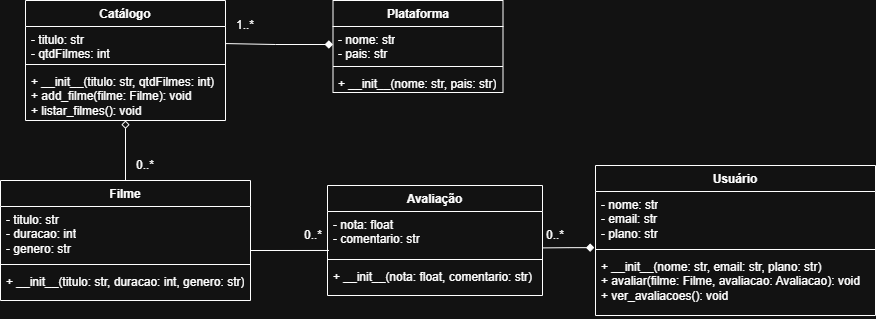

The diagram above was exported from draw.io. Its source (the exported page's mxGraphModel, read from the mxfile embedded in the PNG):
<mxGraphModel dx="911" dy="848" grid="1" gridSize="10" guides="1" tooltips="1" connect="1" arrows="1" fold="1" page="1" pageScale="1" pageWidth="827" pageHeight="1169" math="0" shadow="0">
  <root>
    <mxCell id="0" />
    <mxCell id="1" parent="0" />
    <mxCell id="hcFE8Fm7VZsV_Lo8Alge-1" parent="1" style="swimlane;fontStyle=1;align=center;verticalAlign=top;childLayout=stackLayout;horizontal=1;startSize=26;horizontalStack=0;resizeParent=1;resizeParentMax=0;resizeLast=0;collapsible=1;marginBottom=0;whiteSpace=wrap;html=1;" value="Plataforma" vertex="1">
      <mxGeometry height="92" width="170" x="617.5" y="120" as="geometry" />
    </mxCell>
    <mxCell id="hcFE8Fm7VZsV_Lo8Alge-2" parent="hcFE8Fm7VZsV_Lo8Alge-1" style="text;strokeColor=none;fillColor=none;align=left;verticalAlign=top;spacingLeft=4;spacingRight=4;overflow=hidden;rotatable=0;points=[[0,0.5],[1,0.5]];portConstraint=eastwest;whiteSpace=wrap;html=1;" value="- nome: str&lt;div&gt;&lt;span style=&quot;background-color: transparent; color: light-dark(rgb(0, 0, 0), rgb(255, 255, 255));&quot;&gt;- pais: str&lt;/span&gt;&lt;/div&gt;" vertex="1">
      <mxGeometry height="36" width="170" y="26" as="geometry" />
    </mxCell>
    <mxCell id="hcFE8Fm7VZsV_Lo8Alge-3" parent="hcFE8Fm7VZsV_Lo8Alge-1" style="line;strokeWidth=1;fillColor=none;align=left;verticalAlign=middle;spacingTop=-1;spacingLeft=3;spacingRight=3;rotatable=0;labelPosition=right;points=[];portConstraint=eastwest;strokeColor=inherit;" value="" vertex="1">
      <mxGeometry height="8" width="170" y="62" as="geometry" />
    </mxCell>
    <mxCell id="hcFE8Fm7VZsV_Lo8Alge-4" parent="hcFE8Fm7VZsV_Lo8Alge-1" style="text;strokeColor=none;fillColor=none;align=left;verticalAlign=top;spacingLeft=4;spacingRight=4;overflow=hidden;rotatable=0;points=[[0,0.5],[1,0.5]];portConstraint=eastwest;whiteSpace=wrap;html=1;" value="+ __init__(nome: str, pais: str)" vertex="1">
      <mxGeometry height="22" width="170" y="70" as="geometry" />
    </mxCell>
    <mxCell id="hcFE8Fm7VZsV_Lo8Alge-5" parent="1" style="swimlane;fontStyle=1;align=center;verticalAlign=top;childLayout=stackLayout;horizontal=1;startSize=26;horizontalStack=0;resizeParent=1;resizeParentMax=0;resizeLast=0;collapsible=1;marginBottom=0;whiteSpace=wrap;html=1;" value="&lt;div&gt;Filme&lt;/div&gt;" vertex="1">
      <mxGeometry height="120" width="250" x="285" y="300" as="geometry" />
    </mxCell>
    <mxCell id="hcFE8Fm7VZsV_Lo8Alge-6" parent="hcFE8Fm7VZsV_Lo8Alge-5" style="text;strokeColor=none;fillColor=none;align=left;verticalAlign=top;spacingLeft=4;spacingRight=4;overflow=hidden;rotatable=0;points=[[0,0.5],[1,0.5]];portConstraint=eastwest;whiteSpace=wrap;html=1;" value="- titulo: str&lt;br&gt;- duracao: int&lt;br&gt;- genero: str" vertex="1">
      <mxGeometry height="54" width="250" y="26" as="geometry" />
    </mxCell>
    <mxCell id="hcFE8Fm7VZsV_Lo8Alge-7" parent="hcFE8Fm7VZsV_Lo8Alge-5" style="line;strokeWidth=1;fillColor=none;align=left;verticalAlign=middle;spacingTop=-1;spacingLeft=3;spacingRight=3;rotatable=0;labelPosition=right;points=[];portConstraint=eastwest;strokeColor=inherit;" value="" vertex="1">
      <mxGeometry height="8" width="250" y="80" as="geometry" />
    </mxCell>
    <mxCell id="hcFE8Fm7VZsV_Lo8Alge-8" parent="hcFE8Fm7VZsV_Lo8Alge-5" style="text;strokeColor=none;fillColor=none;align=left;verticalAlign=top;spacingLeft=4;spacingRight=4;overflow=hidden;rotatable=0;points=[[0,0.5],[1,0.5]];portConstraint=eastwest;whiteSpace=wrap;html=1;" value="+ __init__(titulo: str, duracao: int, genero: str)" vertex="1">
      <mxGeometry height="32" width="250" y="88" as="geometry" />
    </mxCell>
    <mxCell id="hcFE8Fm7VZsV_Lo8Alge-9" parent="1" style="swimlane;fontStyle=1;align=center;verticalAlign=top;childLayout=stackLayout;horizontal=1;startSize=26;horizontalStack=0;resizeParent=1;resizeParentMax=0;resizeLast=0;collapsible=1;marginBottom=0;whiteSpace=wrap;html=1;" value="Avaliação" vertex="1">
      <mxGeometry height="110" width="215" x="612" y="305" as="geometry" />
    </mxCell>
    <mxCell id="hcFE8Fm7VZsV_Lo8Alge-10" parent="hcFE8Fm7VZsV_Lo8Alge-9" style="text;strokeColor=none;fillColor=none;align=left;verticalAlign=top;spacingLeft=4;spacingRight=4;overflow=hidden;rotatable=0;points=[[0,0.5],[1,0.5]];portConstraint=eastwest;whiteSpace=wrap;html=1;" value="- nota: float&lt;br&gt;- comentario: str" vertex="1">
      <mxGeometry height="44" width="215" y="26" as="geometry" />
    </mxCell>
    <mxCell id="hcFE8Fm7VZsV_Lo8Alge-11" parent="hcFE8Fm7VZsV_Lo8Alge-9" style="line;strokeWidth=1;fillColor=none;align=left;verticalAlign=middle;spacingTop=-1;spacingLeft=3;spacingRight=3;rotatable=0;labelPosition=right;points=[];portConstraint=eastwest;strokeColor=inherit;" value="" vertex="1">
      <mxGeometry height="8" width="215" y="70" as="geometry" />
    </mxCell>
    <mxCell id="hcFE8Fm7VZsV_Lo8Alge-12" parent="hcFE8Fm7VZsV_Lo8Alge-9" style="text;strokeColor=none;fillColor=none;align=left;verticalAlign=top;spacingLeft=4;spacingRight=4;overflow=hidden;rotatable=0;points=[[0,0.5],[1,0.5]];portConstraint=eastwest;whiteSpace=wrap;html=1;" value="+ __init__(nota: float, comentario: str)" vertex="1">
      <mxGeometry height="32" width="215" y="78" as="geometry" />
    </mxCell>
    <mxCell id="hcFE8Fm7VZsV_Lo8Alge-13" edge="1" parent="1" source="hcFE8Fm7VZsV_Lo8Alge-15" style="edgeStyle=orthogonalEdgeStyle;rounded=0;orthogonalLoop=1;jettySize=auto;html=1;exitX=0.5;exitY=1;exitDx=0;exitDy=0;entryX=0.5;entryY=0;entryDx=0;entryDy=0;startArrow=diamond;startFill=0;endArrow=none;endFill=0;" target="hcFE8Fm7VZsV_Lo8Alge-5">
      <mxGeometry relative="1" as="geometry" />
    </mxCell>
    <mxCell id="hcFE8Fm7VZsV_Lo8Alge-15" parent="1" style="swimlane;fontStyle=1;align=center;verticalAlign=top;childLayout=stackLayout;horizontal=1;startSize=26;horizontalStack=0;resizeParent=1;resizeParentMax=0;resizeLast=0;collapsible=1;marginBottom=0;whiteSpace=wrap;html=1;" value="&lt;div&gt;Catálogo&lt;/div&gt;" vertex="1">
      <mxGeometry height="120" width="200" x="310" y="120" as="geometry" />
    </mxCell>
    <mxCell id="hcFE8Fm7VZsV_Lo8Alge-16" parent="hcFE8Fm7VZsV_Lo8Alge-15" style="text;strokeColor=none;fillColor=none;align=left;verticalAlign=top;spacingLeft=4;spacingRight=4;overflow=hidden;rotatable=0;points=[[0,0.5],[1,0.5]];portConstraint=eastwest;whiteSpace=wrap;html=1;" value="- titulo: str&lt;br&gt;- qtdFilmes: int&lt;br&gt;- filmes: list[Filme]" vertex="1">
      <mxGeometry height="34" width="200" y="26" as="geometry" />
    </mxCell>
    <mxCell id="hcFE8Fm7VZsV_Lo8Alge-17" parent="hcFE8Fm7VZsV_Lo8Alge-15" style="line;strokeWidth=1;fillColor=none;align=left;verticalAlign=middle;spacingTop=-1;spacingLeft=3;spacingRight=3;rotatable=0;labelPosition=right;points=[];portConstraint=eastwest;strokeColor=inherit;" value="" vertex="1">
      <mxGeometry height="8" width="200" y="60" as="geometry" />
    </mxCell>
    <mxCell id="hcFE8Fm7VZsV_Lo8Alge-18" parent="hcFE8Fm7VZsV_Lo8Alge-15" style="text;strokeColor=none;fillColor=none;align=left;verticalAlign=top;spacingLeft=4;spacingRight=4;overflow=hidden;rotatable=0;points=[[0,0.5],[1,0.5]];portConstraint=eastwest;whiteSpace=wrap;html=1;" value="+ __init__(titulo: str, qtdFilmes: int)&lt;br&gt;+ add_filme(filme: Filme): void&lt;br&gt;+ listar_filmes(): void" vertex="1">
      <mxGeometry height="52" width="200" y="68" as="geometry" />
    </mxCell>
    <mxCell id="hcFE8Fm7VZsV_Lo8Alge-19" edge="1" parent="1" source="hcFE8Fm7VZsV_Lo8Alge-2" style="edgeStyle=orthogonalEdgeStyle;rounded=0;orthogonalLoop=1;jettySize=auto;html=1;exitX=0;exitY=0.5;exitDx=0;exitDy=0;entryX=1;entryY=0.706;entryDx=0;entryDy=0;endArrow=none;endFill=0;startArrow=diamond;startFill=1;entryPerimeter=0;" target="hcFE8Fm7VZsV_Lo8Alge-16">
      <mxGeometry relative="1" as="geometry">
        <Array as="points">
          <mxPoint x="560" y="164" />
          <mxPoint x="510" y="163" />
        </Array>
      </mxGeometry>
    </mxCell>
    <mxCell id="hcFE8Fm7VZsV_Lo8Alge-20" parent="1" style="text;html=1;whiteSpace=wrap;strokeColor=none;fillColor=none;align=center;verticalAlign=middle;rounded=0;autosize=1;resizable=0;" value="1..*" vertex="1">
      <mxGeometry height="30" width="40" x="510" y="130" as="geometry" />
    </mxCell>
    <mxCell id="hcFE8Fm7VZsV_Lo8Alge-22" parent="1" style="text;html=1;whiteSpace=wrap;strokeColor=none;fillColor=none;align=center;verticalAlign=middle;rounded=0;autosize=1;resizable=0;" value="0..*" vertex="1">
      <mxGeometry height="30" width="40" x="577.5" y="340" as="geometry" />
    </mxCell>
    <mxCell id="hcFE8Fm7VZsV_Lo8Alge-32" parent="1" style="swimlane;fontStyle=1;align=center;verticalAlign=top;childLayout=stackLayout;horizontal=1;startSize=26;horizontalStack=0;resizeParent=1;resizeParentMax=0;resizeLast=0;collapsible=1;marginBottom=0;whiteSpace=wrap;html=1;" value="&lt;div&gt;Usuário&lt;/div&gt;" vertex="1">
      <mxGeometry height="150" width="280" x="880" y="285" as="geometry" />
    </mxCell>
    <mxCell id="hcFE8Fm7VZsV_Lo8Alge-33" parent="hcFE8Fm7VZsV_Lo8Alge-32" style="text;strokeColor=none;fillColor=none;align=left;verticalAlign=top;spacingLeft=4;spacingRight=4;overflow=hidden;rotatable=0;points=[[0,0.5],[1,0.5]];portConstraint=eastwest;whiteSpace=wrap;html=1;" value="- nome: str&lt;br&gt;- email: str&lt;br&gt;- plano: str" vertex="1">
      <mxGeometry height="54" width="280" y="26" as="geometry" />
    </mxCell>
    <mxCell id="hcFE8Fm7VZsV_Lo8Alge-34" parent="hcFE8Fm7VZsV_Lo8Alge-32" style="line;strokeWidth=1;fillColor=none;align=left;verticalAlign=middle;spacingTop=-1;spacingLeft=3;spacingRight=3;rotatable=0;labelPosition=right;points=[];portConstraint=eastwest;strokeColor=inherit;" value="" vertex="1">
      <mxGeometry height="8" width="280" y="80" as="geometry" />
    </mxCell>
    <mxCell id="hcFE8Fm7VZsV_Lo8Alge-35" parent="hcFE8Fm7VZsV_Lo8Alge-32" style="text;strokeColor=none;fillColor=none;align=left;verticalAlign=top;spacingLeft=4;spacingRight=4;overflow=hidden;rotatable=0;points=[[0,0.5],[1,0.5]];portConstraint=eastwest;whiteSpace=wrap;html=1;" value="+ __init__(nome: str, email: str, plano: str)&lt;br&gt;+ avaliar(filme: Filme, avaliacao: Avaliacao): void&lt;br&gt;+ ver_avaliacoes(): void" vertex="1">
      <mxGeometry height="62" width="280" y="88" as="geometry" />
    </mxCell>
    <mxCell id="hcFE8Fm7VZsV_Lo8Alge-38" edge="1" parent="1" source="hcFE8Fm7VZsV_Lo8Alge-33" style="edgeStyle=orthogonalEdgeStyle;rounded=0;orthogonalLoop=1;jettySize=auto;html=1;exitX=-0.004;exitY=1.04;exitDx=0;exitDy=0;entryX=1.003;entryY=0.827;entryDx=0;entryDy=0;endArrow=none;endFill=0;startArrow=diamond;startFill=1;exitPerimeter=0;entryPerimeter=0;" target="hcFE8Fm7VZsV_Lo8Alge-10">
      <mxGeometry relative="1" as="geometry">
        <mxPoint x="858" y="374" as="sourcePoint" />
        <mxPoint x="750" y="375" as="targetPoint" />
      </mxGeometry>
    </mxCell>
    <mxCell id="hcFE8Fm7VZsV_Lo8Alge-39" parent="1" style="text;html=1;whiteSpace=wrap;strokeColor=none;fillColor=none;align=center;verticalAlign=middle;rounded=0;autosize=1;resizable=0;" value="0..*" vertex="1">
      <mxGeometry height="30" width="40" x="820" y="340" as="geometry" />
    </mxCell>
    <mxCell id="hcFE8Fm7VZsV_Lo8Alge-40" parent="1" style="text;html=1;whiteSpace=wrap;strokeColor=none;fillColor=none;align=center;verticalAlign=middle;rounded=0;autosize=1;resizable=0;" value="0..*" vertex="1">
      <mxGeometry height="30" width="40" x="410" y="270" as="geometry" />
    </mxCell>
    <mxCell id="hcFE8Fm7VZsV_Lo8Alge-43" edge="1" parent="1" style="edgeStyle=none;orthogonalLoop=1;jettySize=auto;html=1;rounded=0;endArrow=none;endFill=0;entryX=0.007;entryY=0.886;entryDx=0;entryDy=0;entryPerimeter=0;" target="hcFE8Fm7VZsV_Lo8Alge-10" value="">
      <mxGeometry relative="1" width="100" as="geometry">
        <Array as="points" />
        <mxPoint x="535" y="370" as="sourcePoint" />
        <mxPoint x="610" y="370" as="targetPoint" />
      </mxGeometry>
    </mxCell>
  </root>
</mxGraphModel>